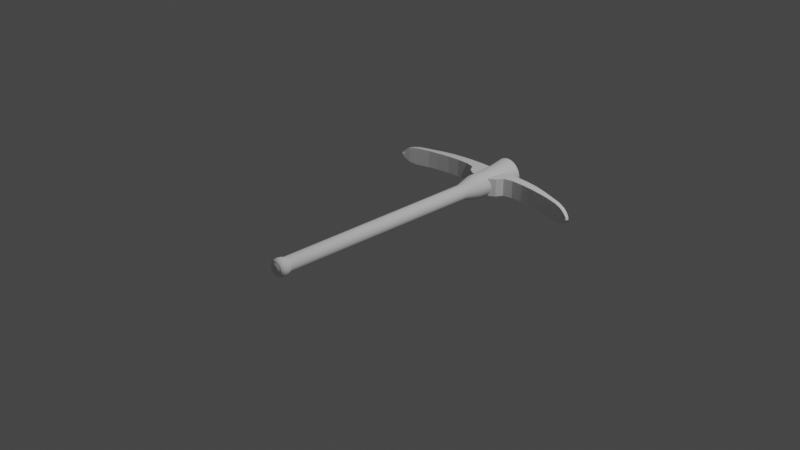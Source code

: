 # Source: untitled.blend  (saved by Blender 3.2.14; exported with 4.5.12 LTS)
import bpy
from mathutils import Matrix  # noqa: F401  (used for matrix-valued properties, if any)

bpy.ops.wm.read_factory_settings(use_empty=True)
scene = bpy.context.scene
scene.name = 'Scene'

# ---- collections
col_collection = bpy.data.collections.new('Collection'); scene.collection.children.link(col_collection)

# ---- world
world_world = bpy.data.worlds.new('World'); scene.world = world_world
world_world.use_nodes = True; world_world.node_tree.nodes.clear()
_N = world_world.node_tree.nodes; _L = world_world.node_tree.links
n0 = _N.new('ShaderNodeOutputWorld'); n0.name = 'World Output'; n0.location = (300, 300)
n1 = _N.new('ShaderNodeBackground'); n1.name = 'Background'; n1.location = (10, 300)
n1.inputs[0].default_value = (0.05088, 0.05088, 0.05088, 1.0)
_L.new(n1.outputs[0], n0.inputs[0])
n0.is_active_output = True
world_world.color = (0.05088, 0.05088, 0.05088)
world_world.use_sun_shadow = False
world_world.sun_shadow_jitter_overblur = 0.0

# ---- cameras
cam_camera = bpy.data.cameras.new('Camera')
cam_camera.clip_end = 100.0
cam_camera.ortho_scale = 7.314

# ---- lights
light_light = bpy.data.lights.new('Light', 'POINT')
light_light.transmission_factor = 0.0
light_light.energy = 1000.0
light_light.shadow_soft_size = 0.1
light_light.shadow_maximum_resolution = 0.006
light_light.use_absolute_resolution = True

# ---- meshes
me_cube_001 = bpy.data.meshes.new('Cube.001')
me_cube_001.from_pydata([(-1.201, 1.16, 0.2335), (-1.192, 1.475, 0.2335), (-1.154, 1.365, 0.581), (-1.165, 1.002, 0.581), (0.0, 1.513, 1.0), (0.0, -1.256, 1.0), (-1.119, 0.8228, 0.8103), (-1.112, 1.258, 0.8103), (-1.067, 1.119, 0.9299), (-1.073, 0.6565, 0.9299), (-1.012, 0.942, 1.0), (-1.016, 0.442, 1.0), (-0.9407, 0.7264, 1.0), (-0.9428, 0.1726, 1.0), (-0.8672, 0.5107, 1.0), (-0.8671, -0.07604, 1.0), (-0.7521, 0.2826, 1.0), (-0.7521, -0.4733, 1.0), (-0.6016, 0.03781, 1.0), (-0.6016, -0.8902, 1.0), (-0.4642, -0.09041, 1.0), (-0.4642, -1.098, 1.0), (-0.3336, -0.1014, 1.0), (-0.3336, -1.214, 1.0), (-0.2283, 0.1366, 1.0), (-0.2191, -1.271, 1.0), (-0.1857, 0.8757, 1.0), (-0.1857, -1.269, 1.0), (-0.1231, 1.311, 1.0), (-0.1231, -1.265, 1.0), (-1.211, 1.251, 5.821e-10), (-1.202, 1.566, 5.821e-10), (-1.165, 1.002, 0.0), (-1.154, 1.365, 0.0), (0.0, -1.256, 0.0), (0.0, 1.513, 0.0), (-1.112, 1.258, 0.0), (-1.119, 0.8228, 0.0), (-1.073, 0.6565, 0.0), (-1.067, 1.119, 0.0), (-1.016, 0.442, 0.0), (-1.012, 0.942, 0.0), (-0.9428, 0.1726, 0.0), (-0.9407, 0.7264, 0.0), (-0.8671, -0.07604, 0.0), (-0.8672, 0.5107, 0.0), (-0.7521, -0.4733, 0.0), (-0.7521, 0.2826, 0.0), (-0.6016, -0.8902, 0.0), (-0.6016, 0.03781, 0.0), (-0.4642, -1.098, 0.0), (-0.4642, -0.09041, 0.0), (-0.3336, -1.214, 0.0), (-0.3336, -0.1014, 0.0), (-0.2191, -1.271, 0.0), (-0.2283, 0.1366, 0.0), (-0.1857, -1.269, 0.0), (-0.1857, 0.8757, 0.0), (-0.1231, -1.265, 0.0), (-0.1231, 1.311, 0.0)], [], [(30, 0, 1, 31), (31, 1, 2, 33), (37, 6, 3, 32), (32, 3, 0, 30), (33, 2, 7, 36), (2, 1, 0, 3), (7, 2, 3, 6), (59, 28, 4, 35), (8, 7, 6, 9), (38, 9, 6, 37), (40, 11, 9, 38), (10, 8, 9, 11), (36, 7, 8, 39), (12, 10, 11, 13), (42, 13, 11, 40), (39, 8, 10, 41), (44, 15, 13, 42), (14, 12, 13, 15), (41, 10, 12, 43), (16, 14, 15, 17), (46, 17, 15, 44), (43, 12, 14, 45), (48, 19, 17, 46), (18, 16, 17, 19), (45, 14, 16, 47), (20, 18, 19, 21), (50, 21, 19, 48), (47, 16, 18, 49), (52, 23, 21, 50), (22, 20, 21, 23), (49, 18, 20, 51), (24, 22, 23, 25), (54, 25, 23, 52), (51, 20, 22, 53), (56, 27, 25, 54), (26, 24, 25, 27), (53, 22, 24, 55), (28, 26, 27, 29), (58, 29, 27, 56), (55, 24, 26, 57), (34, 5, 29, 58), (4, 28, 29, 5), (57, 26, 28, 59)])
_uv = me_cube_001.uv_layers.new(name='UVMap')
_uv.uv.foreach_set('vector', [0.5, 0.0, 0.625, 0.0, 0.625, 0.25, 0.5, 0.25, 0.5, 0.25, 0.625, 0.25, 0.625, 0.2549, 0.5, 0.2549, 0.5, 0.9911, 0.625, 0.9911, 0.625, 0.9951, 0.5, 0.9951, 0.5, 0.9951, 0.625, 0.9951, 0.625, 1.0, 0.5, 1.0, 0.5, 0.2549, 0.625, 0.2549, 0.625, 0.2589, 0.5, 0.2589, 0.8701, 0.5, 0.875, 0.5, 0.875, 0.75, 0.8701, 0.75, 0.8661, 0.5, 0.8701, 0.5, 0.8701, 0.75, 0.8661, 0.75, 0.5, 0.3621, 0.625, 0.3621, 0.625, 0.375, 0.5, 0.375, 0.8613, 0.5, 0.8661, 0.5, 0.8661, 0.75, 0.8613, 0.75, 0.5, 0.9863, 0.625, 0.9863, 0.625, 0.9911, 0.5, 0.9911, 0.5, 0.9808, 0.625, 0.9808, 0.625, 0.9863, 0.5, 0.9863, 0.8558, 0.5, 0.8613, 0.5, 0.8613, 0.75, 0.8558, 0.75, 0.5, 0.2589, 0.625, 0.2589, 0.625, 0.2637, 0.5, 0.2637, 0.8482, 0.5, 0.8558, 0.5, 0.8558, 0.75, 0.8482, 0.75, 0.5, 0.9732, 0.625, 0.9732, 0.625, 0.9808, 0.5, 0.9808, 0.5, 0.2637, 0.625, 0.2637, 0.625, 0.2692, 0.5, 0.2692, 0.5, 0.9657, 0.625, 0.9657, 0.625, 0.9732, 0.5, 0.9732, 0.8407, 0.5, 0.8482, 0.5, 0.8482, 0.75, 0.8407, 0.75, 0.5, 0.2692, 0.625, 0.2692, 0.625, 0.2768, 0.5, 0.2768, 0.8286, 0.5, 0.8407, 0.5, 0.8407, 0.75, 0.8286, 0.75, 0.5, 0.9536, 0.625, 0.9536, 0.625, 0.9657, 0.5, 0.9657, 0.5, 0.2768, 0.625, 0.2768, 0.625, 0.2843, 0.5, 0.2843, 0.5, 0.9379, 0.625, 0.9379, 0.625, 0.9536, 0.5, 0.9536, 0.8129, 0.5, 0.8286, 0.5, 0.8286, 0.75, 0.8129, 0.75, 0.5, 0.2843, 0.625, 0.2843, 0.625, 0.2964, 0.5, 0.2964, 0.7985, 0.5, 0.8129, 0.5, 0.8129, 0.75, 0.7985, 0.75, 0.5, 0.9235, 0.625, 0.9235, 0.625, 0.9379, 0.5, 0.9379, 0.5, 0.2964, 0.625, 0.2964, 0.625, 0.3121, 0.5, 0.3121, 0.5, 0.9099, 0.625, 0.9099, 0.625, 0.9235, 0.5, 0.9235, 0.7849, 0.5, 0.7985, 0.5, 0.7985, 0.75, 0.7849, 0.75, 0.5, 0.3121, 0.625, 0.3121, 0.625, 0.3265, 0.5, 0.3265, 0.7729, 0.5, 0.7849, 0.5, 0.7849, 0.75, 0.7729, 0.75, 0.5, 0.8979, 0.625, 0.8979, 0.625, 0.9099, 0.5, 0.9099, 0.5, 0.3265, 0.625, 0.3265, 0.625, 0.3401, 0.5, 0.3401, 0.5, 0.8944, 0.625, 0.8944, 0.625, 0.8979, 0.5, 0.8979, 0.7694, 0.5, 0.7729, 0.5, 0.7729, 0.75, 0.7694, 0.75, 0.5, 0.3401, 0.625, 0.3401, 0.625, 0.3521, 0.5, 0.3521, 0.7629, 0.5, 0.7694, 0.5, 0.7694, 0.75, 0.7629, 0.75, 0.5, 0.8879, 0.625, 0.8879, 0.625, 0.8944, 0.5, 0.8944, 0.5, 0.3521, 0.625, 0.3521, 0.625, 0.3556, 0.5, 0.3556, 0.5, 0.875, 0.625, 0.875, 0.625, 0.8879, 0.5, 0.8879, 0.75, 0.5, 0.7629, 0.5, 0.7629, 0.75, 0.75, 0.75, 0.5, 0.3556, 0.625, 0.3556, 0.625, 0.3621, 0.5, 0.3621])
me_cube_001.update()
me_cylinder = bpy.data.meshes.new('Cylinder')
me_cylinder.from_pydata([(6.149e-09, 0.5874, -1.0), (-1.538e-08, 2.032, 1.0), (0.1146, 0.5761, -1.0), (0.3964, 1.993, 1.0), (0.2248, 0.5427, -1.0), (0.7777, 1.877, 1.0), (0.3263, 0.4884, -1.0), (1.129, 1.69, 1.0), (0.4153, 0.4153, -1.0), (1.437, 1.437, 1.0), (0.4884, 0.3263, -1.0), (1.69, 1.129, 1.0), (0.5427, 0.2248, -1.0), (1.877, 0.7777, 1.0), (0.5761, 0.1146, -1.0), (1.993, 0.3964, 1.0), (0.5874, -3.741e-08, -1.0), (2.032, -1.013e-07, 1.0), (0.5761, -0.1146, -1.0), (1.993, -0.3964, 1.0), (0.5427, -0.2248, -1.0), (1.877, -0.7777, 1.0), (0.4884, -0.3263, -1.0), (1.69, -1.129, 1.0), (0.4153, -0.4153, -1.0), (1.437, -1.437, 1.0), (0.3263, -0.4884, -1.0), (1.129, -1.69, 1.0), (0.2248, -0.5427, -1.0), (0.7777, -1.877, 1.0), (0.1146, -0.5761, -1.0), (0.3964, -1.993, 1.0), (-4.52e-08, -0.5874, -1.0), (-1.93e-07, -2.032, 1.0), (-0.1146, -0.5761, -1.0), (-0.3964, -1.993, 1.0), (-0.2248, -0.5427, -1.0), (-0.7777, -1.877, 1.0), (-0.3263, -0.4884, -1.0), (-1.129, -1.69, 1.0), (-0.4153, -0.4153, -1.0), (-1.437, -1.437, 1.0), (-0.4884, -0.3263, -1.0), (-1.69, -1.129, 1.0), (-0.5427, -0.2248, -1.0), (-1.877, -0.7777, 1.0), (-0.5761, -0.1146, -1.0), (-1.993, -0.3964, 1.0), (-0.5874, -4.733e-09, -1.0), (-2.032, 1.176e-08, 1.0), (-0.5761, 0.1146, -1.0), (-1.993, 0.3964, 1.0), (-0.5427, 0.2248, -1.0), (-1.877, 0.7777, 1.0), (-0.4884, 0.3263, -1.0), (-1.69, 1.129, 1.0), (-0.4153, 0.4153, -1.0), (-1.437, 1.437, 1.0), (-0.3263, 0.4884, -1.0), (-1.129, 1.69, 1.0), (-0.2248, 0.5427, -1.0), (-0.7777, 1.877, 1.0), (-0.1146, 0.5761, -1.0), (-0.3964, 1.993, 1.0), (0.0, 1.0, 0.538), (0.1951, 0.9808, 0.538), (0.3827, 0.9239, 0.538), (0.5556, 0.8315, 0.538), (0.7071, 0.7071, 0.538), (0.8315, 0.5556, 0.538), (0.9239, 0.3827, 0.538), (0.9808, 0.1951, 0.538), (1.0, -4.371e-08, 0.538), (0.9808, -0.1951, 0.538), (0.9239, -0.3827, 0.538), (0.8315, -0.5556, 0.538), (0.7071, -0.7071, 0.538), (0.5556, -0.8315, 0.538), (0.3827, -0.9239, 0.538), (0.1951, -0.9808, 0.538), (-8.742e-08, -1.0, 0.538), (-0.1951, -0.9808, 0.538), (-0.3827, -0.9239, 0.538), (-0.5556, -0.8315, 0.538), (-0.7071, -0.7071, 0.538), (-0.8315, -0.5556, 0.538), (-0.9239, -0.3827, 0.538), (-0.9808, -0.1951, 0.538), (-1.0, 1.192e-08, 0.538), (-0.9808, 0.1951, 0.538), (-0.9239, 0.3827, 0.538), (-0.8315, 0.5556, 0.538), (-0.7071, 0.7071, 0.538), (-0.5556, 0.8315, 0.538), (-0.3827, 0.9239, 0.538), (-0.1951, 0.9808, 0.538), (-8.304e-09, 1.557, 0.6575), (0.3038, 1.527, 0.6575), (0.5959, 1.439, 0.6575), (0.8652, 1.295, 0.6575), (1.101, 1.101, 0.6575), (1.295, 0.8652, 0.6575), (1.439, 0.5959, 0.6575), (1.527, 0.3038, 0.6575), (1.557, -4.247e-08, 0.6575), (1.527, -0.3038, 0.6575), (1.439, -0.5959, 0.6575), (1.295, -0.8652, 0.6575), (1.101, -1.101, 0.6575), (0.8652, -1.295, 0.6575), (0.5959, -1.439, 0.6575), (0.3038, -1.527, 0.6575), (-1.444e-07, -1.557, 0.6575), (-0.3038, -1.527, 0.6575), (-0.5959, -1.439, 0.6575), (-0.8652, -1.295, 0.6575), (-1.101, -1.101, 0.6575), (-1.295, -0.8652, 0.6575), (-1.439, -0.5959, 0.6575), (-1.527, -0.3038, 0.6575), (-1.557, 4.417e-08, 0.6575), (-1.527, 0.3038, 0.6575), (-1.439, 0.5959, 0.6575), (-1.295, 0.8652, 0.6575), (-1.101, 1.101, 0.6575), (-0.8652, 1.295, 0.6575), (-0.5959, 1.439, 0.6575), (-0.3038, 1.527, 0.6575), (-1.045e-08, 1.701, 0.8721), (0.3319, 1.669, 0.8721), (0.651, 1.572, 0.8721), (0.9452, 1.415, 0.8721), (1.203, 1.203, 0.8721), (1.415, 0.9452, 0.8721), (1.572, 0.651, 0.8721), (1.669, 0.3319, 0.8721), (1.701, -5.429e-08, 0.8721), (1.669, -0.3319, 0.8721), (1.572, -0.651, 0.8721), (1.415, -0.9452, 0.8721), (1.203, -1.203, 0.8721), (0.9452, -1.415, 0.8721), (0.651, -1.572, 0.8721), (0.3319, -1.669, 0.8721), (-1.592e-07, -1.701, 0.8721), (-0.3319, -1.669, 0.8721), (-0.651, -1.572, 0.8721), (-0.9452, -1.415, 0.8721), (-1.203, -1.203, 0.8721), (-1.415, -0.9452, 0.8721), (-1.572, -0.651, 0.8721), (-1.669, -0.3319, 0.8721), (-1.701, 4.036e-08, 0.8721), (-1.669, 0.3319, 0.8721), (-1.572, 0.651, 0.8721), (-1.415, 0.9452, 0.8721), (-1.203, 1.203, 0.8721), (-0.9452, 1.415, 0.8721), (-0.651, 1.572, 0.8721), (-0.3319, 1.669, 0.8721), (0.1805, 0.9072, -0.9159), (0.354, 0.8546, -0.9159), (0.5139, 0.7691, -0.9159), (0.654, 0.654, -0.9159), (0.7691, 0.5139, -0.9159), (0.8546, 0.354, -0.9159), (0.9072, 0.1805, -0.9159), (0.925, -4.052e-08, -0.9159), (0.9072, -0.1805, -0.9159), (0.8546, -0.354, -0.9159), (0.7691, -0.5139, -0.9159), (0.654, -0.654, -0.9159), (0.5139, -0.7691, -0.9159), (0.354, -0.8546, -0.9159), (0.1805, -0.9072, -0.9159), (-7.974e-08, -0.925, -0.9159), (-0.1805, -0.9072, -0.9159), (-0.354, -0.8546, -0.9159), (-0.5139, -0.7691, -0.9159), (-0.654, -0.654, -0.9159), (-0.7691, -0.5139, -0.9159), (-0.8546, -0.354, -0.9159), (-0.9072, -0.1805, -0.9159), (-0.925, 1.094e-08, -0.9159), (-0.9072, 0.1805, -0.9159), (-0.8546, 0.354, -0.9159), (-0.7691, 0.5139, -0.9159), (-0.654, 0.654, -0.9159), (-0.5139, 0.7691, -0.9159), (-0.354, 0.8546, -0.9159), (-0.1805, 0.9072, -0.9159), (1.118e-09, 0.925, -0.9159), (0.2129, 1.07, -0.9739), (0.4175, 1.008, -0.9739), (0.6062, 0.9072, -0.9739), (0.7715, 0.7715, -0.9739), (0.9072, 0.6062, -0.9739), (1.008, 0.4175, -0.9739), (1.07, 0.2129, -0.9739), (1.091, -4.701e-08, -0.9739), (1.07, -0.2129, -0.9739), (1.008, -0.4175, -0.9739), (0.9072, -0.6062, -0.9739), (0.7715, -0.7715, -0.9739), (0.6062, -0.9072, -0.9739), (0.4175, -1.008, -0.9739), (0.2129, -1.07, -0.9739), (-9.674e-08, -1.091, -0.9739), (-0.2129, -1.07, -0.9739), (-0.4175, -1.008, -0.9739), (-0.6062, -0.9072, -0.9739), (-0.7715, -0.7715, -0.9739), (-0.9072, -0.6062, -0.9739), (-1.008, -0.4175, -0.9739), (-1.07, -0.2129, -0.9739), (-1.091, 1.37e-08, -0.9739), (-1.07, 0.2129, -0.9739), (-1.008, 0.4175, -0.9739), (-0.9072, 0.6062, -0.9739), (-0.7715, 0.7715, -0.9739), (-0.6062, 0.9072, -0.9739), (-0.4175, 1.008, -0.9739), (-0.2129, 1.07, -0.9739), (-1.357e-09, 1.091, -0.9739), (0.1868, 0.939, -0.9869), (0.3664, 0.8846, -0.9869), (0.5319, 0.7961, -0.9869), (0.677, 0.677, -0.9869), (0.7961, 0.5319, -0.9869), (0.8846, 0.3664, -0.9869), (0.939, 0.1868, -0.9869), (0.9574, -4.485e-08, -0.9869), (0.939, -0.1868, -0.9869), (0.8846, -0.3664, -0.9869), (0.7961, -0.5319, -0.9869), (0.677, -0.677, -0.9869), (0.5319, -0.7961, -0.9869), (0.3664, -0.8846, -0.9869), (0.1868, -0.939, -0.9869), (-8.097e-08, -0.9574, -0.9869), (-0.1868, -0.939, -0.9869), (-0.3664, -0.8846, -0.9869), (-0.5319, -0.7961, -0.9869), (-0.677, -0.677, -0.9869), (-0.7961, -0.5319, -0.9869), (-0.8846, -0.3664, -0.9869), (-0.939, -0.1868, -0.9869), (-0.9574, 8.413e-09, -0.9869), (-0.939, 0.1868, -0.9869), (-0.8846, 0.3664, -0.9869), (-0.7961, 0.5319, -0.9869), (-0.677, 0.677, -0.9869), (-0.5319, 0.7961, -0.9869), (-0.3664, 0.8846, -0.9869), (-0.1868, 0.939, -0.9869), (2.733e-09, 0.9574, -0.9869), (-3.065e-09, 1.124, -0.956), (0.2194, 1.103, -0.956), (0.4303, 1.039, -0.956), (0.6247, 0.9349, -0.956), (0.795, 0.795, -0.956), (0.9349, 0.6247, -0.956), (1.039, 0.4303, -0.956), (1.103, 0.2194, -0.956), (1.124, -5.035e-08, -0.956), (1.103, -0.2194, -0.956), (1.039, -0.4303, -0.956), (0.9349, -0.6247, -0.956), (0.795, -0.795, -0.956), (0.6247, -0.9349, -0.956), (0.4303, -1.039, -0.956), (0.2194, -1.103, -0.956), (-1.014e-07, -1.124, -0.956), (-0.2194, -1.103, -0.956), (-0.4303, -1.039, -0.956), (-0.6247, -0.9349, -0.956), (-0.795, -0.795, -0.956), (-0.9349, -0.6247, -0.956), (-1.039, -0.4303, -0.956), (-1.103, -0.2194, -0.956), (-1.124, 1.22e-08, -0.956), (-1.103, 0.2194, -0.956), (-1.039, 0.4303, -0.956), (-0.9349, 0.6247, -0.956), (-0.795, 0.795, -0.956), (-0.6247, 0.9349, -0.956), (-0.4303, 1.039, -0.956), (-0.2194, 1.103, -0.956), (-2.088e-09, 1.062, -0.936), (0.2071, 1.041, -0.936), (0.4063, 0.9809, -0.936), (0.5899, 0.8828, -0.936), (0.7508, 0.7508, -0.936), (0.8828, 0.5899, -0.936), (0.9809, 0.4063, -0.936), (1.041, 0.2071, -0.936), (1.062, -4.6e-08, -0.936), (1.041, -0.2071, -0.936), (0.9809, -0.4063, -0.936), (0.8828, -0.5899, -0.936), (0.7508, -0.7508, -0.936), (0.5899, -0.8828, -0.936), (0.4063, -0.9809, -0.936), (0.2071, -1.041, -0.936), (-9.491e-08, -1.062, -0.936), (-0.2071, -1.041, -0.936), (-0.4063, -0.9809, -0.936), (-0.5899, -0.8828, -0.936), (-0.7508, -0.7508, -0.936), (-0.8828, -0.5899, -0.936), (-0.9809, -0.4063, -0.936), (-1.041, -0.2071, -0.936), (-1.062, 1.307e-08, -0.936), (-1.041, 0.2071, -0.936), (-0.9809, 0.4063, -0.936), (-0.8828, 0.5899, -0.936), (-0.7508, 0.7508, -0.936), (-0.5899, 0.8828, -0.936), (-0.4063, 0.9809, -0.936), (-0.2071, 1.041, -0.936)], [], [(128, 1, 3, 129), (129, 3, 5, 130), (130, 5, 7, 131), (131, 7, 9, 132), (132, 9, 11, 133), (133, 11, 13, 134), (134, 13, 15, 135), (135, 15, 17, 136), (136, 17, 19, 137), (137, 19, 21, 138), (138, 21, 23, 139), (139, 23, 25, 140), (140, 25, 27, 141), (141, 27, 29, 142), (142, 29, 31, 143), (143, 31, 33, 144), (144, 33, 35, 145), (145, 35, 37, 146), (146, 37, 39, 147), (147, 39, 41, 148), (148, 41, 43, 149), (149, 43, 45, 150), (150, 45, 47, 151), (151, 47, 49, 152), (152, 49, 51, 153), (153, 51, 53, 154), (154, 53, 55, 155), (155, 55, 57, 156), (156, 57, 59, 157), (157, 59, 61, 158), (3, 1, 63, 61, 59, 57, 55, 53, 51, 49, 47, 45, 43, 41, 39, 37, 35, 33, 31, 29, 27, 25, 23, 21, 19, 17, 15, 13, 11, 9, 7, 5), (158, 61, 63, 159), (159, 63, 1, 128), (0, 2, 4, 6, 8, 10, 12, 14, 16, 18, 20, 22, 24, 26, 28, 30, 32, 34, 36, 38, 40, 42, 44, 46, 48, 50, 52, 54, 56, 58, 60, 62), (190, 95, 64, 191), (189, 94, 95, 190), (188, 93, 94, 189), (187, 92, 93, 188), (186, 91, 92, 187), (185, 90, 91, 186), (184, 89, 90, 185), (183, 88, 89, 184), (182, 87, 88, 183), (181, 86, 87, 182), (180, 85, 86, 181), (179, 84, 85, 180), (178, 83, 84, 179), (177, 82, 83, 178), (176, 81, 82, 177), (175, 80, 81, 176), (174, 79, 80, 175), (173, 78, 79, 174), (172, 77, 78, 173), (171, 76, 77, 172), (170, 75, 76, 171), (169, 74, 75, 170), (168, 73, 74, 169), (167, 72, 73, 168), (166, 71, 72, 167), (165, 70, 71, 166), (164, 69, 70, 165), (163, 68, 69, 164), (162, 67, 68, 163), (161, 66, 67, 162), (160, 65, 66, 161), (191, 64, 65, 160), (95, 127, 96, 64), (94, 126, 127, 95), (93, 125, 126, 94), (92, 124, 125, 93), (91, 123, 124, 92), (90, 122, 123, 91), (89, 121, 122, 90), (88, 120, 121, 89), (87, 119, 120, 88), (86, 118, 119, 87), (85, 117, 118, 86), (84, 116, 117, 85), (83, 115, 116, 84), (82, 114, 115, 83), (81, 113, 114, 82), (80, 112, 113, 81), (79, 111, 112, 80), (78, 110, 111, 79), (77, 109, 110, 78), (76, 108, 109, 77), (75, 107, 108, 76), (74, 106, 107, 75), (73, 105, 106, 74), (72, 104, 105, 73), (71, 103, 104, 72), (70, 102, 103, 71), (69, 101, 102, 70), (68, 100, 101, 69), (67, 99, 100, 68), (66, 98, 99, 67), (65, 97, 98, 66), (64, 96, 97, 65), (127, 159, 128, 96), (126, 158, 159, 127), (125, 157, 158, 126), (124, 156, 157, 125), (123, 155, 156, 124), (122, 154, 155, 123), (121, 153, 154, 122), (120, 152, 153, 121), (119, 151, 152, 120), (118, 150, 151, 119), (117, 149, 150, 118), (116, 148, 149, 117), (115, 147, 148, 116), (114, 146, 147, 115), (113, 145, 146, 114), (112, 144, 145, 113), (111, 143, 144, 112), (110, 142, 143, 111), (109, 141, 142, 110), (108, 140, 141, 109), (107, 139, 140, 108), (106, 138, 139, 107), (105, 137, 138, 106), (104, 136, 137, 105), (103, 135, 136, 104), (102, 134, 135, 103), (101, 133, 134, 102), (100, 132, 133, 101), (99, 131, 132, 100), (98, 130, 131, 99), (97, 129, 130, 98), (96, 128, 129, 97), (288, 191, 160, 289), (289, 160, 161, 290), (290, 161, 162, 291), (291, 162, 163, 292), (292, 163, 164, 293), (293, 164, 165, 294), (294, 165, 166, 295), (295, 166, 167, 296), (296, 167, 168, 297), (297, 168, 169, 298), (298, 169, 170, 299), (299, 170, 171, 300), (300, 171, 172, 301), (301, 172, 173, 302), (302, 173, 174, 303), (303, 174, 175, 304), (304, 175, 176, 305), (305, 176, 177, 306), (306, 177, 178, 307), (307, 178, 179, 308), (308, 179, 180, 309), (309, 180, 181, 310), (310, 181, 182, 311), (311, 182, 183, 312), (312, 183, 184, 313), (313, 184, 185, 314), (314, 185, 186, 315), (315, 186, 187, 316), (316, 187, 188, 317), (317, 188, 189, 318), (318, 189, 190, 319), (319, 190, 191, 288), (254, 222, 223, 255), (253, 221, 222, 254), (252, 220, 221, 253), (251, 219, 220, 252), (250, 218, 219, 251), (249, 217, 218, 250), (248, 216, 217, 249), (247, 215, 216, 248), (246, 214, 215, 247), (245, 213, 214, 246), (244, 212, 213, 245), (243, 211, 212, 244), (242, 210, 211, 243), (241, 209, 210, 242), (240, 208, 209, 241), (239, 207, 208, 240), (238, 206, 207, 239), (237, 205, 206, 238), (236, 204, 205, 237), (235, 203, 204, 236), (234, 202, 203, 235), (233, 201, 202, 234), (232, 200, 201, 233), (231, 199, 200, 232), (230, 198, 199, 231), (229, 197, 198, 230), (228, 196, 197, 229), (227, 195, 196, 228), (226, 194, 195, 227), (225, 193, 194, 226), (224, 192, 193, 225), (255, 223, 192, 224), (0, 255, 224, 2), (2, 224, 225, 4), (4, 225, 226, 6), (6, 226, 227, 8), (8, 227, 228, 10), (10, 228, 229, 12), (12, 229, 230, 14), (14, 230, 231, 16), (16, 231, 232, 18), (18, 232, 233, 20), (20, 233, 234, 22), (22, 234, 235, 24), (24, 235, 236, 26), (26, 236, 237, 28), (28, 237, 238, 30), (30, 238, 239, 32), (32, 239, 240, 34), (34, 240, 241, 36), (36, 241, 242, 38), (38, 242, 243, 40), (40, 243, 244, 42), (42, 244, 245, 44), (44, 245, 246, 46), (46, 246, 247, 48), (48, 247, 248, 50), (50, 248, 249, 52), (52, 249, 250, 54), (54, 250, 251, 56), (56, 251, 252, 58), (58, 252, 253, 60), (60, 253, 254, 62), (62, 254, 255, 0), (222, 287, 256, 223), (221, 286, 287, 222), (220, 285, 286, 221), (219, 284, 285, 220), (218, 283, 284, 219), (217, 282, 283, 218), (216, 281, 282, 217), (215, 280, 281, 216), (214, 279, 280, 215), (213, 278, 279, 214), (212, 277, 278, 213), (211, 276, 277, 212), (210, 275, 276, 211), (209, 274, 275, 210), (208, 273, 274, 209), (207, 272, 273, 208), (206, 271, 272, 207), (205, 270, 271, 206), (204, 269, 270, 205), (203, 268, 269, 204), (202, 267, 268, 203), (201, 266, 267, 202), (200, 265, 266, 201), (199, 264, 265, 200), (198, 263, 264, 199), (197, 262, 263, 198), (196, 261, 262, 197), (195, 260, 261, 196), (194, 259, 260, 195), (193, 258, 259, 194), (192, 257, 258, 193), (223, 256, 257, 192), (287, 319, 288, 256), (286, 318, 319, 287), (285, 317, 318, 286), (284, 316, 317, 285), (283, 315, 316, 284), (282, 314, 315, 283), (281, 313, 314, 282), (280, 312, 313, 281), (279, 311, 312, 280), (278, 310, 311, 279), (277, 309, 310, 278), (276, 308, 309, 277), (275, 307, 308, 276), (274, 306, 307, 275), (273, 305, 306, 274), (272, 304, 305, 273), (271, 303, 304, 272), (270, 302, 303, 271), (269, 301, 302, 270), (268, 300, 301, 269), (267, 299, 300, 268), (266, 298, 299, 267), (265, 297, 298, 266), (264, 296, 297, 265), (263, 295, 296, 264), (262, 294, 295, 263), (261, 293, 294, 262), (260, 292, 293, 261), (259, 291, 292, 260), (258, 290, 291, 259), (257, 289, 290, 258), (256, 288, 289, 257)])
_uv = me_cylinder.uv_layers.new(name='UVMap')
_uv.uv.foreach_set('vector', [1.0, 0.968, 1.0, 1.0, 0.9688, 1.0, 0.9688, 0.968, 0.9688, 0.968, 0.9688, 1.0, 0.9375, 1.0, 0.9375, 0.968, 0.9375, 0.968, 0.9375, 1.0, 0.9062, 1.0, 0.9062, 0.968, 0.9062, 0.968, 0.9062, 1.0, 0.875, 1.0, 0.875, 0.968, 0.875, 0.968, 0.875, 1.0, 0.8438, 1.0, 0.8438, 0.968, 0.8438, 0.968, 0.8438, 1.0, 0.8125, 1.0, 0.8125, 0.968, 0.8125, 0.968, 0.8125, 1.0, 0.7812, 1.0, 0.7812, 0.968, 0.7812, 0.968, 0.7812, 1.0, 0.75, 1.0, 0.75, 0.968, 0.75, 0.968, 0.75, 1.0, 0.7188, 1.0, 0.7188, 0.968, 0.7188, 0.968, 0.7188, 1.0, 0.6875, 1.0, 0.6875, 0.968, 0.6875, 0.968, 0.6875, 1.0, 0.6562, 1.0, 0.6562, 0.968, 0.6562, 0.968, 0.6562, 1.0, 0.625, 1.0, 0.625, 0.968, 0.625, 0.968, 0.625, 1.0, 0.5938, 1.0, 0.5938, 0.968, 0.5938, 0.968, 0.5938, 1.0, 0.5625, 1.0, 0.5625, 0.968, 0.5625, 0.968, 0.5625, 1.0, 0.5312, 1.0, 0.5312, 0.968, 0.5312, 0.968, 0.5312, 1.0, 0.5, 1.0, 0.5, 0.968, 0.5, 0.968, 0.5, 1.0, 0.4688, 1.0, 0.4688, 0.968, 0.4688, 0.968, 0.4688, 1.0, 0.4375, 1.0, 0.4375, 0.968, 0.4375, 0.968, 0.4375, 1.0, 0.4062, 1.0, 0.4062, 0.968, 0.4062, 0.968, 0.4062, 1.0, 0.375, 1.0, 0.375, 0.968, 0.375, 0.968, 0.375, 1.0, 0.3438, 1.0, 0.3438, 0.968, 0.3438, 0.968, 0.3438, 1.0, 0.3125, 1.0, 0.3125, 0.968, 0.3125, 0.968, 0.3125, 1.0, 0.2812, 1.0, 0.2812, 0.968, 0.2812, 0.968, 0.2812, 1.0, 0.25, 1.0, 0.25, 0.968, 0.25, 0.968, 0.25, 1.0, 0.2188, 1.0, 0.2188, 0.968, 0.2188, 0.968, 0.2188, 1.0, 0.1875, 1.0, 0.1875, 0.968, 0.1875, 0.968, 0.1875, 1.0, 0.1562, 1.0, 0.1562, 0.968, 0.1562, 0.968, 0.1562, 1.0, 0.125, 1.0, 0.125, 0.968, 0.125, 0.968, 0.125, 1.0, 0.09375, 1.0, 0.09375, 0.968, 0.09375, 0.968, 0.09375, 1.0, 0.0625, 1.0, 0.0625, 0.968, 0.2968, 0.4854, 0.25, 0.49, 0.2032, 0.4854, 0.1582, 0.4717, 0.1167, 0.4496, 0.08029, 0.4197, 0.05045, 0.3833, 0.02827, 0.3418, 0.01461, 0.2968, 0.01, 0.25, 0.01461, 0.2032, 0.02827, 0.1582, 0.05045, 0.1167, 0.08029, 0.08029, 0.1167, 0.05045, 0.1582, 0.02827, 0.2032, 0.01461, 0.25, 0.01, 0.2968, 0.01461, 0.3418, 0.02827, 0.3833, 0.05045, 0.4197, 0.08029, 0.4496, 0.1167, 0.4717, 0.1582, 0.4854, 0.2032, 0.49, 0.25, 0.4854, 0.2968, 0.4717, 0.3418, 0.4496, 0.3833, 0.4197, 0.4197, 0.3833, 0.4496, 0.3418, 0.4717, 0.0625, 0.968, 0.0625, 1.0, 0.03125, 1.0, 0.03125, 0.968, 0.03125, 0.968, 0.03125, 1.0, 0.0, 1.0, 0.0, 0.968, 0.75, 0.49, 0.7968, 0.4854, 0.8418, 0.4717, 0.8833, 0.4496, 0.9197, 0.4197, 0.9496, 0.3833, 0.9717, 0.3418, 0.9854, 0.2968, 0.99, 0.25, 0.9854, 0.2032, 0.9717, 0.1582, 0.9496, 0.1167, 0.9197, 0.08029, 0.8833, 0.05045, 0.8418, 0.02827, 0.7968, 0.01461, 0.75, 0.01, 0.7032, 0.01461, 0.6582, 0.02827, 0.6167, 0.05045, 0.5803, 0.08029, 0.5504, 0.1167, 0.5283, 0.1582, 0.5146, 0.2032, 0.51, 0.25, 0.5146, 0.2968, 0.5283, 0.3418, 0.5504, 0.3833, 0.5803, 0.4197, 0.6167, 0.4496, 0.6582, 0.4717, 0.7032, 0.4854, 0.03125, 0.521, 0.03125, 0.8845, 0.0, 0.8845, 0.0, 0.521, 0.0625, 0.521, 0.0625, 0.8845, 0.03125, 0.8845, 0.03125, 0.521, 0.09375, 0.521, 0.09375, 0.8845, 0.0625, 0.8845, 0.0625, 0.521, 0.125, 0.521, 0.125, 0.8845, 0.09375, 0.8845, 0.09375, 0.521, 0.1562, 0.521, 0.1562, 0.8845, 0.125, 0.8845, 0.125, 0.521, 0.1875, 0.521, 0.1875, 0.8845, 0.1562, 0.8845, 0.1562, 0.521, 0.2188, 0.521, 0.2188, 0.8845, 0.1875, 0.8845, 0.1875, 0.521, 0.25, 0.521, 0.25, 0.8845, 0.2188, 0.8845, 0.2188, 0.521, 0.2812, 0.521, 0.2812, 0.8845, 0.25, 0.8845, 0.25, 0.521, 0.3125, 0.521, 0.3125, 0.8845, 0.2812, 0.8845, 0.2812, 0.521, 0.3438, 0.521, 0.3438, 0.8845, 0.3125, 0.8845, 0.3125, 0.521, 0.375, 0.521, 0.375, 0.8845, 0.3438, 0.8845, 0.3438, 0.521, 0.4062, 0.521, 0.4062, 0.8845, 0.375, 0.8845, 0.375, 0.521, 0.4375, 0.521, 0.4375, 0.8845, 0.4062, 0.8845, 0.4062, 0.521, 0.4687, 0.521, 0.4688, 0.8845, 0.4375, 0.8845, 0.4375, 0.521, 0.5, 0.521, 0.5, 0.8845, 0.4688, 0.8845, 0.4687, 0.521, 0.5312, 0.521, 0.5312, 0.8845, 0.5, 0.8845, 0.5, 0.521, 0.5625, 0.521, 0.5625, 0.8845, 0.5312, 0.8845, 0.5312, 0.521, 0.5937, 0.521, 0.5938, 0.8845, 0.5625, 0.8845, 0.5625, 0.521, 0.625, 0.521, 0.625, 0.8845, 0.5938, 0.8845, 0.5937, 0.521, 0.6563, 0.521, 0.6562, 0.8845, 0.625, 0.8845, 0.625, 0.521, 0.6875, 0.521, 0.6875, 0.8845, 0.6562, 0.8845, 0.6563, 0.521, 0.7188, 0.521, 0.7188, 0.8845, 0.6875, 0.8845, 0.6875, 0.521, 0.75, 0.521, 0.75, 0.8845, 0.7188, 0.8845, 0.7188, 0.521, 0.7812, 0.521, 0.7812, 0.8845, 0.75, 0.8845, 0.75, 0.521, 0.8125, 0.521, 0.8125, 0.8845, 0.7812, 0.8845, 0.7812, 0.521, 0.8438, 0.521, 0.8438, 0.8845, 0.8125, 0.8845, 0.8125, 0.521, 0.875, 0.521, 0.875, 0.8845, 0.8438, 0.8845, 0.8438, 0.521, 0.9062, 0.521, 0.9062, 0.8845, 0.875, 0.8845, 0.875, 0.521, 0.9375, 0.521, 0.9375, 0.8845, 0.9062, 0.8845, 0.9062, 0.521, 0.9688, 0.521, 0.9688, 0.8845, 0.9375, 0.8845, 0.9375, 0.521, 1.0, 0.521, 1.0, 0.8845, 0.9688, 0.8845, 0.9688, 0.521, 0.03125, 0.8845, 0.03125, 0.9144, 0.0, 0.9144, 0.0, 0.8845, 0.0625, 0.8845, 0.0625, 0.9144, 0.03125, 0.9144, 0.03125, 0.8845, 0.09375, 0.8845, 0.09375, 0.9144, 0.0625, 0.9144, 0.0625, 0.8845, 0.125, 0.8845, 0.125, 0.9144, 0.09375, 0.9144, 0.09375, 0.8845, 0.1562, 0.8845, 0.1562, 0.9144, 0.125, 0.9144, 0.125, 0.8845, 0.1875, 0.8845, 0.1875, 0.9144, 0.1562, 0.9144, 0.1562, 0.8845, 0.2188, 0.8845, 0.2188, 0.9144, 0.1875, 0.9144, 0.1875, 0.8845, 0.25, 0.8845, 0.25, 0.9144, 0.2188, 0.9144, 0.2188, 0.8845, 0.2812, 0.8845, 0.2812, 0.9144, 0.25, 0.9144, 0.25, 0.8845, 0.3125, 0.8845, 0.3125, 0.9144, 0.2812, 0.9144, 0.2812, 0.8845, 0.3438, 0.8845, 0.3438, 0.9144, 0.3125, 0.9144, 0.3125, 0.8845, 0.375, 0.8845, 0.375, 0.9144, 0.3438, 0.9144, 0.3438, 0.8845, 0.4062, 0.8845, 0.4062, 0.9144, 0.375, 0.9144, 0.375, 0.8845, 0.4375, 0.8845, 0.4375, 0.9144, 0.4062, 0.9144, 0.4062, 0.8845, 0.4688, 0.8845, 0.4688, 0.9144, 0.4375, 0.9144, 0.4375, 0.8845, 0.5, 0.8845, 0.5, 0.9144, 0.4688, 0.9144, 0.4688, 0.8845, 0.5312, 0.8845, 0.5312, 0.9144, 0.5, 0.9144, 0.5, 0.8845, 0.5625, 0.8845, 0.5625, 0.9144, 0.5312, 0.9144, 0.5312, 0.8845, 0.5938, 0.8845, 0.5938, 0.9144, 0.5625, 0.9144, 0.5625, 0.8845, 0.625, 0.8845, 0.625, 0.9144, 0.5938, 0.9144, 0.5938, 0.8845, 0.6562, 0.8845, 0.6562, 0.9144, 0.625, 0.9144, 0.625, 0.8845, 0.6875, 0.8845, 0.6875, 0.9144, 0.6562, 0.9144, 0.6562, 0.8845, 0.7188, 0.8845, 0.7188, 0.9144, 0.6875, 0.9144, 0.6875, 0.8845, 0.75, 0.8845, 0.75, 0.9144, 0.7188, 0.9144, 0.7188, 0.8845, 0.7812, 0.8845, 0.7812, 0.9144, 0.75, 0.9144, 0.75, 0.8845, 0.8125, 0.8845, 0.8125, 0.9144, 0.7812, 0.9144, 0.7812, 0.8845, 0.8438, 0.8845, 0.8438, 0.9144, 0.8125, 0.9144, 0.8125, 0.8845, 0.875, 0.8845, 0.875, 0.9144, 0.8438, 0.9144, 0.8438, 0.8845, 0.9062, 0.8845, 0.9062, 0.9144, 0.875, 0.9144, 0.875, 0.8845, 0.9375, 0.8845, 0.9375, 0.9144, 0.9062, 0.9144, 0.9062, 0.8845, 0.9688, 0.8845, 0.9688, 0.9144, 0.9375, 0.9144, 0.9375, 0.8845, 1.0, 0.8845, 1.0, 0.9144, 0.9688, 0.9144, 0.9688, 0.8845, 0.03125, 0.9144, 0.03125, 0.968, 0.0, 0.968, 0.0, 0.9144, 0.0625, 0.9144, 0.0625, 0.968, 0.03125, 0.968, 0.03125, 0.9144, 0.09375, 0.9144, 0.09375, 0.968, 0.0625, 0.968, 0.0625, 0.9144, 0.125, 0.9144, 0.125, 0.968, 0.09375, 0.968, 0.09375, 0.9144, 0.1562, 0.9144, 0.1562, 0.968, 0.125, 0.968, 0.125, 0.9144, 0.1875, 0.9144, 0.1875, 0.968, 0.1562, 0.968, 0.1562, 0.9144, 0.2188, 0.9144, 0.2188, 0.968, 0.1875, 0.968, 0.1875, 0.9144, 0.25, 0.9144, 0.25, 0.968, 0.2188, 0.968, 0.2188, 0.9144, 0.2812, 0.9144, 0.2812, 0.968, 0.25, 0.968, 0.25, 0.9144, 0.3125, 0.9144, 0.3125, 0.968, 0.2812, 0.968, 0.2812, 0.9144, 0.3438, 0.9144, 0.3438, 0.968, 0.3125, 0.968, 0.3125, 0.9144, 0.375, 0.9144, 0.375, 0.968, 0.3438, 0.968, 0.3438, 0.9144, 0.4062, 0.9144, 0.4062, 0.968, 0.375, 0.968, 0.375, 0.9144, 0.4375, 0.9144, 0.4375, 0.968, 0.4062, 0.968, 0.4062, 0.9144, 0.4688, 0.9144, 0.4688, 0.968, 0.4375, 0.968, 0.4375, 0.9144, 0.5, 0.9144, 0.5, 0.968, 0.4688, 0.968, 0.4688, 0.9144, 0.5312, 0.9144, 0.5312, 0.968, 0.5, 0.968, 0.5, 0.9144, 0.5625, 0.9144, 0.5625, 0.968, 0.5312, 0.968, 0.5312, 0.9144, 0.5938, 0.9144, 0.5938, 0.968, 0.5625, 0.968, 0.5625, 0.9144, 0.625, 0.9144, 0.625, 0.968, 0.5938, 0.968, 0.5938, 0.9144, 0.6562, 0.9144, 0.6562, 0.968, 0.625, 0.968, 0.625, 0.9144, 0.6875, 0.9144, 0.6875, 0.968, 0.6562, 0.968, 0.6562, 0.9144, 0.7188, 0.9144, 0.7188, 0.968, 0.6875, 0.968, 0.6875, 0.9144, 0.75, 0.9144, 0.75, 0.968, 0.7188, 0.968, 0.7188, 0.9144, 0.7812, 0.9144, 0.7812, 0.968, 0.75, 0.968, 0.75, 0.9144, 0.8125, 0.9144, 0.8125, 0.968, 0.7812, 0.968, 0.7812, 0.9144, 0.8438, 0.9144, 0.8438, 0.968, 0.8125, 0.968, 0.8125, 0.9144, 0.875, 0.9144, 0.875, 0.968, 0.8438, 0.968, 0.8438, 0.9144, 0.9062, 0.9144, 0.9062, 0.968, 0.875, 0.968, 0.875, 0.9144, 0.9375, 0.9144, 0.9375, 0.968, 0.9062, 0.968, 0.9062, 0.9144, 0.9688, 0.9144, 0.9688, 0.968, 0.9375, 0.968, 0.9375, 0.9144, 1.0, 0.9144, 1.0, 0.968, 0.9688, 0.968, 0.9688, 0.9144, 1.0, 0.516, 1.0, 0.521, 0.9688, 0.521, 0.9688, 0.516, 0.9688, 0.516, 0.9688, 0.521, 0.9375, 0.521, 0.9375, 0.516, 0.9375, 0.516, 0.9375, 0.521, 0.9062, 0.521, 0.9062, 0.516, 0.9062, 0.516, 0.9062, 0.521, 0.875, 0.521, 0.875, 0.516, 0.875, 0.516, 0.875, 0.521, 0.8438, 0.521, 0.8438, 0.516, 0.8438, 0.516, 0.8438, 0.521, 0.8125, 0.521, 0.8125, 0.516, 0.8125, 0.516, 0.8125, 0.521, 0.7812, 0.521, 0.7812, 0.516, 0.7812, 0.516, 0.7812, 0.521, 0.75, 0.521, 0.75, 0.516, 0.75, 0.516, 0.75, 0.521, 0.7188, 0.521, 0.7188, 0.516, 0.7188, 0.516, 0.7188, 0.521, 0.6875, 0.521, 0.6875, 0.516, 0.6875, 0.516, 0.6875, 0.521, 0.6563, 0.521, 0.6563, 0.516, 0.6563, 0.516, 0.6563, 0.521, 0.625, 0.521, 0.625, 0.516, 0.625, 0.516, 0.625, 0.521, 0.5937, 0.521, 0.5938, 0.516, 0.5938, 0.516, 0.5937, 0.521, 0.5625, 0.521, 0.5625, 0.516, 0.5625, 0.516, 0.5625, 0.521, 0.5312, 0.521, 0.5312, 0.516, 0.5312, 0.516, 0.5312, 0.521, 0.5, 0.521, 0.5, 0.516, 0.5, 0.516, 0.5, 0.521, 0.4687, 0.521, 0.4688, 0.516, 0.4688, 0.516, 0.4687, 0.521, 0.4375, 0.521, 0.4375, 0.516, 0.4375, 0.516, 0.4375, 0.521, 0.4062, 0.521, 0.4062, 0.516, 0.4062, 0.516, 0.4062, 0.521, 0.375, 0.521, 0.375, 0.516, 0.375, 0.516, 0.375, 0.521, 0.3438, 0.521, 0.3438, 0.516, 0.3438, 0.516, 0.3438, 0.521, 0.3125, 0.521, 0.3125, 0.516, 0.3125, 0.516, 0.3125, 0.521, 0.2812, 0.521, 0.2812, 0.516, 0.2812, 0.516, 0.2812, 0.521, 0.25, 0.521, 0.25, 0.516, 0.25, 0.516, 0.25, 0.521, 0.2188, 0.521, 0.2187, 0.516, 0.2187, 0.516, 0.2188, 0.521, 0.1875, 0.521, 0.1875, 0.516, 0.1875, 0.516, 0.1875, 0.521, 0.1562, 0.521, 0.1562, 0.516, 0.1562, 0.516, 0.1562, 0.521, 0.125, 0.521, 0.125, 0.516, 0.125, 0.516, 0.125, 0.521, 0.09375, 0.521, 0.09375, 0.516, 0.09375, 0.516, 0.09375, 0.521, 0.0625, 0.521, 0.0625, 0.516, 0.0625, 0.516, 0.0625, 0.521, 0.03125, 0.521, 0.03125, 0.516, 0.03125, 0.516, 0.03125, 0.521, 0.0, 0.521, 0.0, 0.516, 0.03125, 0.5033, 0.03125, 0.5065, 0.0, 0.5065, 0.0, 0.5033, 0.0625, 0.5033, 0.0625, 0.5065, 0.03125, 0.5065, 0.03125, 0.5033, 0.09375, 0.5033, 0.09375, 0.5065, 0.0625, 0.5065, 0.0625, 0.5033, 0.125, 0.5033, 0.125, 0.5065, 0.09375, 0.5065, 0.09375, 0.5033, 0.1562, 0.5033, 0.1562, 0.5065, 0.125, 0.5065, 0.125, 0.5033, 0.1875, 0.5033, 0.1875, 0.5065, 0.1562, 0.5065, 0.1562, 0.5033, 0.2188, 0.5033, 0.2188, 0.5065, 0.1875, 0.5065, 0.1875, 0.5033, 0.25, 0.5033, 0.25, 0.5065, 0.2188, 0.5065, 0.2188, 0.5033, 0.2812, 0.5033, 0.2812, 0.5065, 0.25, 0.5065, 0.25, 0.5033, 0.3125, 0.5033, 0.3125, 0.5065, 0.2812, 0.5065, 0.2812, 0.5033, 0.3437, 0.5033, 0.3438, 0.5065, 0.3125, 0.5065, 0.3125, 0.5033, 0.375, 0.5033, 0.375, 0.5065, 0.3438, 0.5065, 0.3437, 0.5033, 0.4062, 0.5033, 0.4062, 0.5065, 0.375, 0.5065, 0.375, 0.5033, 0.4375, 0.5033, 0.4375, 0.5065, 0.4062, 0.5065, 0.4062, 0.5033, 0.4687, 0.5033, 0.4688, 0.5065, 0.4375, 0.5065, 0.4375, 0.5033, 0.5, 0.5033, 0.5, 0.5065, 0.4688, 0.5065, 0.4687, 0.5033, 0.5312, 0.5033, 0.5312, 0.5065, 0.5, 0.5065, 0.5, 0.5033, 0.5625, 0.5033, 0.5625, 0.5065, 0.5312, 0.5065, 0.5312, 0.5033, 0.5937, 0.5033, 0.5938, 0.5065, 0.5625, 0.5065, 0.5625, 0.5033, 0.625, 0.5033, 0.625, 0.5065, 0.5938, 0.5065, 0.5937, 0.5033, 0.6563, 0.5033, 0.6562, 0.5065, 0.625, 0.5065, 0.625, 0.5033, 0.6875, 0.5033, 0.6875, 0.5065, 0.6562, 0.5065, 0.6563, 0.5033, 0.7188, 0.5033, 0.7188, 0.5065, 0.6875, 0.5065, 0.6875, 0.5033, 0.75, 0.5033, 0.75, 0.5065, 0.7188, 0.5065, 0.7188, 0.5033, 0.7812, 0.5033, 0.7812, 0.5065, 0.75, 0.5065, 0.75, 0.5033, 0.8125, 0.5033, 0.8125, 0.5065, 0.7812, 0.5065, 0.7812, 0.5033, 0.8438, 0.5033, 0.8438, 0.5065, 0.8125, 0.5065, 0.8125, 0.5033, 0.875, 0.5033, 0.875, 0.5065, 0.8438, 0.5065, 0.8438, 0.5033, 0.9062, 0.5033, 0.9062, 0.5065, 0.875, 0.5065, 0.875, 0.5033, 0.9375, 0.5033, 0.9375, 0.5065, 0.9062, 0.5065, 0.9062, 0.5033, 0.9688, 0.5033, 0.9688, 0.5065, 0.9375, 0.5065, 0.9375, 0.5033, 1.0, 0.5033, 1.0, 0.5065, 0.9688, 0.5065, 0.9688, 0.5033, 1.0, 0.5, 1.0, 0.5033, 0.9688, 0.5033, 0.9688, 0.5, 0.9688, 0.5, 0.9688, 0.5033, 0.9375, 0.5033, 0.9375, 0.5, 0.9375, 0.5, 0.9375, 0.5033, 0.9062, 0.5033, 0.9062, 0.5, 0.9062, 0.5, 0.9062, 0.5033, 0.875, 0.5033, 0.875, 0.5, 0.875, 0.5, 0.875, 0.5033, 0.8438, 0.5033, 0.8438, 0.5, 0.8438, 0.5, 0.8438, 0.5033, 0.8125, 0.5033, 0.8125, 0.5, 0.8125, 0.5, 0.8125, 0.5033, 0.7812, 0.5033, 0.7812, 0.5, 0.7812, 0.5, 0.7812, 0.5033, 0.75, 0.5033, 0.75, 0.5, 0.75, 0.5, 0.75, 0.5033, 0.7188, 0.5033, 0.7188, 0.5, 0.7188, 0.5, 0.7188, 0.5033, 0.6875, 0.5033, 0.6875, 0.5, 0.6875, 0.5, 0.6875, 0.5033, 0.6563, 0.5033, 0.6562, 0.5, 0.6562, 0.5, 0.6563, 0.5033, 0.625, 0.5033, 0.625, 0.5, 0.625, 0.5, 0.625, 0.5033, 0.5937, 0.5033, 0.5938, 0.5, 0.5938, 0.5, 0.5937, 0.5033, 0.5625, 0.5033, 0.5625, 0.5, 0.5625, 0.5, 0.5625, 0.5033, 0.5312, 0.5033, 0.5312, 0.5, 0.5312, 0.5, 0.5312, 0.5033, 0.5, 0.5033, 0.5, 0.5, 0.5, 0.5, 0.5, 0.5033, 0.4687, 0.5033, 0.4688, 0.5, 0.4688, 0.5, 0.4687, 0.5033, 0.4375, 0.5033, 0.4375, 0.5, 0.4375, 0.5, 0.4375, 0.5033, 0.4062, 0.5033, 0.4062, 0.5, 0.4062, 0.5, 0.4062, 0.5033, 0.375, 0.5033, 0.375, 0.5, 0.375, 0.5, 0.375, 0.5033, 0.3437, 0.5033, 0.3438, 0.5, 0.3438, 0.5, 0.3437, 0.5033, 0.3125, 0.5033, 0.3125, 0.5, 0.3125, 0.5, 0.3125, 0.5033, 0.2812, 0.5033, 0.2812, 0.5, 0.2812, 0.5, 0.2812, 0.5033, 0.25, 0.5033, 0.25, 0.5, 0.25, 0.5, 0.25, 0.5033, 0.2188, 0.5033, 0.2188, 0.5, 0.2188, 0.5, 0.2188, 0.5033, 0.1875, 0.5033, 0.1875, 0.5, 0.1875, 0.5, 0.1875, 0.5033, 0.1562, 0.5033, 0.1562, 0.5, 0.1562, 0.5, 0.1562, 0.5033, 0.125, 0.5033, 0.125, 0.5, 0.125, 0.5, 0.125, 0.5033, 0.09375, 0.5033, 0.09375, 0.5, 0.09375, 0.5, 0.09375, 0.5033, 0.0625, 0.5033, 0.0625, 0.5, 0.0625, 0.5, 0.0625, 0.5033, 0.03125, 0.5033, 0.03125, 0.5, 0.03125, 0.5, 0.03125, 0.5033, 0.0, 0.5033, 0.0, 0.5, 0.03125, 0.5065, 0.03125, 0.511, 0.0, 0.511, 0.0, 0.5065, 0.0625, 0.5065, 0.0625, 0.511, 0.03125, 0.511, 0.03125, 0.5065, 0.09375, 0.5065, 0.09375, 0.511, 0.0625, 0.511, 0.0625, 0.5065, 0.125, 0.5065, 0.125, 0.511, 0.09375, 0.511, 0.09375, 0.5065, 0.1562, 0.5065, 0.1562, 0.511, 0.125, 0.511, 0.125, 0.5065, 0.1875, 0.5065, 0.1875, 0.511, 0.1562, 0.511, 0.1562, 0.5065, 0.2188, 0.5065, 0.2188, 0.511, 0.1875, 0.511, 0.1875, 0.5065, 0.25, 0.5065, 0.25, 0.511, 0.2188, 0.511, 0.2188, 0.5065, 0.2812, 0.5065, 0.2812, 0.511, 0.25, 0.511, 0.25, 0.5065, 0.3125, 0.5065, 0.3125, 0.511, 0.2812, 0.511, 0.2812, 0.5065, 0.3438, 0.5065, 0.3438, 0.511, 0.3125, 0.511, 0.3125, 0.5065, 0.375, 0.5065, 0.375, 0.511, 0.3438, 0.511, 0.3438, 0.5065, 0.4062, 0.5065, 0.4062, 0.511, 0.375, 0.511, 0.375, 0.5065, 0.4375, 0.5065, 0.4375, 0.511, 0.4062, 0.511, 0.4062, 0.5065, 0.4688, 0.5065, 0.4688, 0.511, 0.4375, 0.511, 0.4375, 0.5065, 0.5, 0.5065, 0.5, 0.511, 0.4688, 0.511, 0.4688, 0.5065, 0.5312, 0.5065, 0.5312, 0.511, 0.5, 0.511, 0.5, 0.5065, 0.5625, 0.5065, 0.5625, 0.511, 0.5312, 0.511, 0.5312, 0.5065, 0.5938, 0.5065, 0.5938, 0.511, 0.5625, 0.511, 0.5625, 0.5065, 0.625, 0.5065, 0.625, 0.511, 0.5938, 0.511, 0.5938, 0.5065, 0.6562, 0.5065, 0.6563, 0.511, 0.625, 0.511, 0.625, 0.5065, 0.6875, 0.5065, 0.6875, 0.511, 0.6563, 0.511, 0.6562, 0.5065, 0.7188, 0.5065, 0.7188, 0.511, 0.6875, 0.511, 0.6875, 0.5065, 0.75, 0.5065, 0.75, 0.511, 0.7188, 0.511, 0.7188, 0.5065, 0.7812, 0.5065, 0.7812, 0.511, 0.75, 0.511, 0.75, 0.5065, 0.8125, 0.5065, 0.8125, 0.511, 0.7812, 0.511, 0.7812, 0.5065, 0.8438, 0.5065, 0.8438, 0.511, 0.8125, 0.511, 0.8125, 0.5065, 0.875, 0.5065, 0.875, 0.511, 0.8438, 0.511, 0.8438, 0.5065, 0.9062, 0.5065, 0.9062, 0.511, 0.875, 0.511, 0.875, 0.5065, 0.9375, 0.5065, 0.9375, 0.511, 0.9062, 0.511, 0.9062, 0.5065, 0.9688, 0.5065, 0.9688, 0.511, 0.9375, 0.511, 0.9375, 0.5065, 1.0, 0.5065, 1.0, 0.511, 0.9688, 0.511, 0.9688, 0.5065, 0.03125, 0.511, 0.03125, 0.516, 0.0, 0.516, 0.0, 0.511, 0.0625, 0.511, 0.0625, 0.516, 0.03125, 0.516, 0.03125, 0.511, 0.09375, 0.511, 0.09375, 0.516, 0.0625, 0.516, 0.0625, 0.511, 0.125, 0.511, 0.125, 0.516, 0.09375, 0.516, 0.09375, 0.511, 0.1562, 0.511, 0.1562, 0.516, 0.125, 0.516, 0.125, 0.511, 0.1875, 0.511, 0.1875, 0.516, 0.1562, 0.516, 0.1562, 0.511, 0.2188, 0.511, 0.2187, 0.516, 0.1875, 0.516, 0.1875, 0.511, 0.25, 0.511, 0.25, 0.516, 0.2187, 0.516, 0.2188, 0.511, 0.2812, 0.511, 0.2812, 0.516, 0.25, 0.516, 0.25, 0.511, 0.3125, 0.511, 0.3125, 0.516, 0.2812, 0.516, 0.2812, 0.511, 0.3438, 0.511, 0.3438, 0.516, 0.3125, 0.516, 0.3125, 0.511, 0.375, 0.511, 0.375, 0.516, 0.3438, 0.516, 0.3438, 0.511, 0.4062, 0.511, 0.4062, 0.516, 0.375, 0.516, 0.375, 0.511, 0.4375, 0.511, 0.4375, 0.516, 0.4062, 0.516, 0.4062, 0.511, 0.4688, 0.511, 0.4688, 0.516, 0.4375, 0.516, 0.4375, 0.511, 0.5, 0.511, 0.5, 0.516, 0.4688, 0.516, 0.4688, 0.511, 0.5312, 0.511, 0.5312, 0.516, 0.5, 0.516, 0.5, 0.511, 0.5625, 0.511, 0.5625, 0.516, 0.5312, 0.516, 0.5312, 0.511, 0.5938, 0.511, 0.5938, 0.516, 0.5625, 0.516, 0.5625, 0.511, 0.625, 0.511, 0.625, 0.516, 0.5938, 0.516, 0.5938, 0.511, 0.6563, 0.511, 0.6563, 0.516, 0.625, 0.516, 0.625, 0.511, 0.6875, 0.511, 0.6875, 0.516, 0.6563, 0.516, 0.6563, 0.511, 0.7188, 0.511, 0.7188, 0.516, 0.6875, 0.516, 0.6875, 0.511, 0.75, 0.511, 0.75, 0.516, 0.7188, 0.516, 0.7188, 0.511, 0.7812, 0.511, 0.7812, 0.516, 0.75, 0.516, 0.75, 0.511, 0.8125, 0.511, 0.8125, 0.516, 0.7812, 0.516, 0.7812, 0.511, 0.8438, 0.511, 0.8438, 0.516, 0.8125, 0.516, 0.8125, 0.511, 0.875, 0.511, 0.875, 0.516, 0.8438, 0.516, 0.8438, 0.511, 0.9062, 0.511, 0.9062, 0.516, 0.875, 0.516, 0.875, 0.511, 0.9375, 0.511, 0.9375, 0.516, 0.9062, 0.516, 0.9062, 0.511, 0.9688, 0.511, 0.9688, 0.516, 0.9375, 0.516, 0.9375, 0.511, 1.0, 0.511, 1.0, 0.516, 0.9688, 0.516, 0.9688, 0.511])
me_cylinder.update()

# ---- objects
ob_light = bpy.data.objects.new('Light', light_light)
ob_camera = bpy.data.objects.new('Camera', cam_camera)
ob_empty = bpy.data.objects.new('Empty', None)
ob_cube = bpy.data.objects.new('Cube', me_cube_001)
ob_cylinder = bpy.data.objects.new('Cylinder', me_cylinder)

# ---- transforms, parenting, visibility, modifiers, constraints
ob_light.location = (4.076, 1.005, 5.904)
ob_light.rotation_euler = (0.6503, 0.05522, 1.866)
ob_light.lock_rotations_4d = False
ob_light.empty_display_type = 'ARROWS'
ob_light.color = (0.0, 0.0, 0.0, 0.0)
ob_light.lineart.crease_threshold = 0.0
ob_camera.location = (7.359, -6.926, 4.958)
ob_camera.rotation_euler = (1.109, 0.0, 0.8149)
ob_camera.lock_rotations_4d = False
ob_camera.empty_display_type = 'ARROWS'
ob_camera.color = (0.0, 0.0, 0.0, 0.0)
ob_camera.display_type = 'WIRE'
ob_camera.lineart.crease_threshold = 0.0
ob_empty.location = (0.01969, 0.0, 0.0)
ob_empty.rotation_euler = (0.0, 0.0, -1.571)
ob_empty.empty_display_type = 'IMAGE'
ob_empty.empty_display_size = 5.0
ob_cube.location = (-0.01978, 1.352, 0.0)
ob_cube.scale = (1.0, -0.1, 0.1)
_m = ob_cube.modifiers.new('Mirror', 'MIRROR')
_m.use_axis = (True, False, True)
ob_cylinder.location = (-0.01072, 0.0378, 0.0)
ob_cylinder.rotation_euler = (-1.571, -0.0, 0.0)
ob_cylinder.scale = (0.08538, 0.08538, 1.614)

# ---- collection membership
col_collection.objects.link(ob_light)
col_collection.objects.link(ob_camera)
col_collection.objects.link(ob_empty)
col_collection.objects.link(ob_cube)
col_collection.objects.link(ob_cylinder)

# ---- scene / render settings (as saved in the file)
scene.camera = ob_camera
scene.frame_start = 1; scene.frame_end = 250; scene.frame_set(1)
scene.render.engine = 'BLENDER_EEVEE_NEXT'
scene.cycles.sampling_pattern = 'TABULATED_SOBOL'
scene.cycles.use_light_tree = False
scene.view_settings.view_transform = 'Filmic'
bpy.context.view_layer.update()
